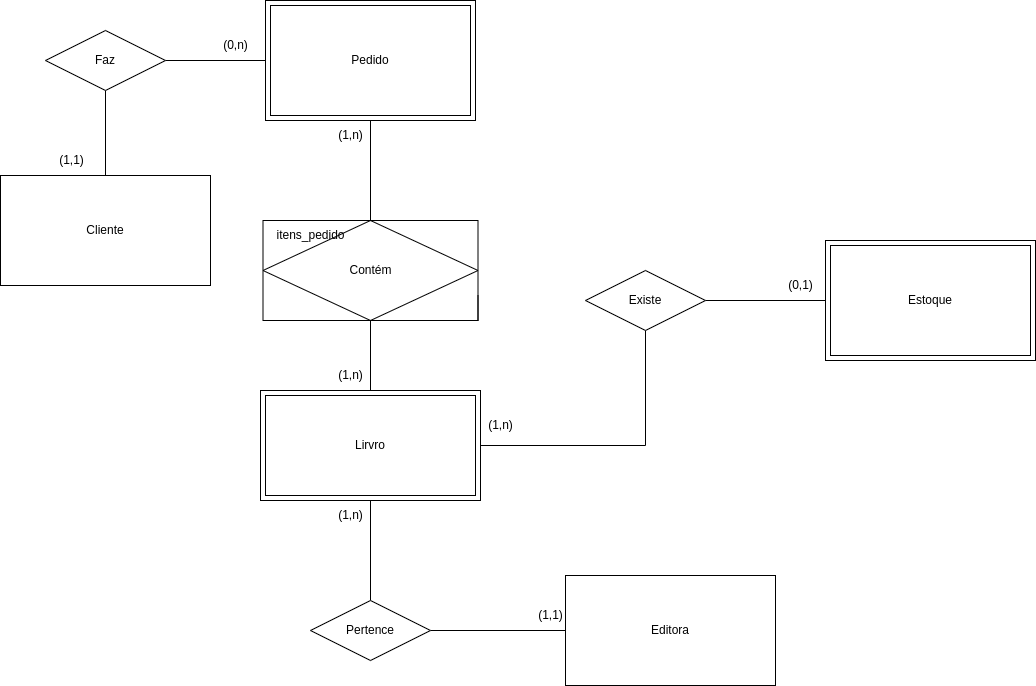

The diagram above was exported from draw.io. Its source (the exported page's mxGraphModel, read from the mxfile embedded in the PNG):
<mxGraphModel dx="1434" dy="775" grid="1" gridSize="10" guides="1" tooltips="1" connect="1" arrows="1" fold="1" page="1" pageScale="1" pageWidth="850" pageHeight="1100" math="0" shadow="0">
  <root>
    <mxCell id="0" />
    <mxCell id="1" parent="0" />
    <mxCell id="4lRzFl5Asv83_Oh2RjaO-4" style="edgeStyle=orthogonalEdgeStyle;rounded=0;orthogonalLoop=1;jettySize=auto;html=1;exitX=0.5;exitY=0;exitDx=0;exitDy=0;endArrow=none;endFill=0;" edge="1" parent="1" source="qW99X3vyiX14-WBvgg0w-1" target="4lRzFl5Asv83_Oh2RjaO-1">
      <mxGeometry relative="1" as="geometry" />
    </mxCell>
    <mxCell id="qW99X3vyiX14-WBvgg0w-1" value="Cliente" style="whiteSpace=wrap;html=1;align=center;" parent="1" vertex="1">
      <mxGeometry x="35" y="215" width="210" height="110" as="geometry" />
    </mxCell>
    <mxCell id="qW99X3vyiX14-WBvgg0w-3" value="Editora" style="whiteSpace=wrap;html=1;align=center;" parent="1" vertex="1">
      <mxGeometry x="600" y="615" width="210" height="110" as="geometry" />
    </mxCell>
    <mxCell id="4lRzFl5Asv83_Oh2RjaO-15" style="edgeStyle=orthogonalEdgeStyle;rounded=0;orthogonalLoop=1;jettySize=auto;html=1;exitX=0.5;exitY=1;exitDx=0;exitDy=0;endArrow=none;endFill=0;" edge="1" parent="1" source="qW99X3vyiX14-WBvgg0w-6" target="4lRzFl5Asv83_Oh2RjaO-14">
      <mxGeometry relative="1" as="geometry" />
    </mxCell>
    <mxCell id="4lRzFl5Asv83_Oh2RjaO-20" style="edgeStyle=orthogonalEdgeStyle;rounded=0;orthogonalLoop=1;jettySize=auto;html=1;exitX=1;exitY=0.5;exitDx=0;exitDy=0;endArrow=none;endFill=0;" edge="1" parent="1" source="qW99X3vyiX14-WBvgg0w-6" target="4lRzFl5Asv83_Oh2RjaO-19">
      <mxGeometry relative="1" as="geometry" />
    </mxCell>
    <mxCell id="qW99X3vyiX14-WBvgg0w-6" value="Lirvro" style="shape=ext;margin=3;double=1;whiteSpace=wrap;html=1;align=center;" parent="1" vertex="1">
      <mxGeometry x="295" y="430" width="220" height="110" as="geometry" />
    </mxCell>
    <mxCell id="4lRzFl5Asv83_Oh2RjaO-8" style="edgeStyle=orthogonalEdgeStyle;rounded=0;orthogonalLoop=1;jettySize=auto;html=1;endArrow=none;endFill=0;" edge="1" parent="1" source="qW99X3vyiX14-WBvgg0w-7" target="4lRzFl5Asv83_Oh2RjaO-25">
      <mxGeometry relative="1" as="geometry">
        <mxPoint x="410" y="220" as="targetPoint" />
      </mxGeometry>
    </mxCell>
    <mxCell id="qW99X3vyiX14-WBvgg0w-7" value="Pedido" style="shape=ext;margin=3;double=1;whiteSpace=wrap;html=1;align=center;" parent="1" vertex="1">
      <mxGeometry x="300" y="40" width="210" height="120" as="geometry" />
    </mxCell>
    <mxCell id="qW99X3vyiX14-WBvgg0w-9" value="Estoque" style="shape=ext;margin=3;double=1;whiteSpace=wrap;html=1;align=center;" parent="1" vertex="1">
      <mxGeometry x="860" y="280" width="210" height="120" as="geometry" />
    </mxCell>
    <mxCell id="4lRzFl5Asv83_Oh2RjaO-3" style="edgeStyle=orthogonalEdgeStyle;rounded=0;orthogonalLoop=1;jettySize=auto;html=1;entryX=0;entryY=0.5;entryDx=0;entryDy=0;endArrow=none;endFill=0;" edge="1" parent="1" source="4lRzFl5Asv83_Oh2RjaO-1" target="qW99X3vyiX14-WBvgg0w-7">
      <mxGeometry relative="1" as="geometry" />
    </mxCell>
    <mxCell id="4lRzFl5Asv83_Oh2RjaO-1" value="Faz" style="shape=rhombus;perimeter=rhombusPerimeter;whiteSpace=wrap;html=1;align=center;" vertex="1" parent="1">
      <mxGeometry x="80" y="70" width="120" height="60" as="geometry" />
    </mxCell>
    <mxCell id="4lRzFl5Asv83_Oh2RjaO-5" value="(1,1)" style="text;html=1;align=center;verticalAlign=middle;resizable=0;points=[];autosize=1;strokeColor=none;fillColor=none;" vertex="1" parent="1">
      <mxGeometry x="81" y="185" width="50" height="30" as="geometry" />
    </mxCell>
    <mxCell id="4lRzFl5Asv83_Oh2RjaO-6" value="(0,n)" style="text;html=1;align=center;verticalAlign=middle;resizable=0;points=[];autosize=1;strokeColor=none;fillColor=none;" vertex="1" parent="1">
      <mxGeometry x="245" y="70" width="50" height="30" as="geometry" />
    </mxCell>
    <mxCell id="4lRzFl5Asv83_Oh2RjaO-9" style="edgeStyle=orthogonalEdgeStyle;rounded=0;orthogonalLoop=1;jettySize=auto;html=1;entryX=0.5;entryY=0;entryDx=0;entryDy=0;endArrow=none;endFill=0;" edge="1" parent="1" source="4lRzFl5Asv83_Oh2RjaO-25" target="qW99X3vyiX14-WBvgg0w-6">
      <mxGeometry relative="1" as="geometry">
        <mxPoint x="405" y="350" as="sourcePoint" />
      </mxGeometry>
    </mxCell>
    <mxCell id="4lRzFl5Asv83_Oh2RjaO-10" value="(1,n)" style="text;html=1;align=center;verticalAlign=middle;resizable=0;points=[];autosize=1;strokeColor=none;fillColor=none;" vertex="1" parent="1">
      <mxGeometry x="360" y="160" width="50" height="30" as="geometry" />
    </mxCell>
    <mxCell id="4lRzFl5Asv83_Oh2RjaO-11" value="(1,n)" style="text;html=1;align=center;verticalAlign=middle;resizable=0;points=[];autosize=1;strokeColor=none;fillColor=none;" vertex="1" parent="1">
      <mxGeometry x="360" y="400" width="50" height="30" as="geometry" />
    </mxCell>
    <mxCell id="4lRzFl5Asv83_Oh2RjaO-16" style="edgeStyle=orthogonalEdgeStyle;rounded=0;orthogonalLoop=1;jettySize=auto;html=1;exitX=1;exitY=0.5;exitDx=0;exitDy=0;endArrow=none;endFill=0;" edge="1" parent="1" source="4lRzFl5Asv83_Oh2RjaO-14" target="qW99X3vyiX14-WBvgg0w-3">
      <mxGeometry relative="1" as="geometry" />
    </mxCell>
    <mxCell id="4lRzFl5Asv83_Oh2RjaO-14" value="Pertence" style="shape=rhombus;perimeter=rhombusPerimeter;whiteSpace=wrap;html=1;align=center;" vertex="1" parent="1">
      <mxGeometry x="345" y="640" width="120" height="60" as="geometry" />
    </mxCell>
    <mxCell id="4lRzFl5Asv83_Oh2RjaO-17" value="(1,n)" style="text;html=1;align=center;verticalAlign=middle;resizable=0;points=[];autosize=1;strokeColor=none;fillColor=none;" vertex="1" parent="1">
      <mxGeometry x="360" y="540" width="50" height="30" as="geometry" />
    </mxCell>
    <mxCell id="4lRzFl5Asv83_Oh2RjaO-18" value="(1,1)" style="text;html=1;align=center;verticalAlign=middle;resizable=0;points=[];autosize=1;strokeColor=none;fillColor=none;" vertex="1" parent="1">
      <mxGeometry x="560" y="640" width="50" height="30" as="geometry" />
    </mxCell>
    <mxCell id="4lRzFl5Asv83_Oh2RjaO-21" style="edgeStyle=orthogonalEdgeStyle;rounded=0;orthogonalLoop=1;jettySize=auto;html=1;exitX=1;exitY=0.5;exitDx=0;exitDy=0;entryX=0;entryY=0.5;entryDx=0;entryDy=0;endArrow=none;endFill=0;" edge="1" parent="1" source="4lRzFl5Asv83_Oh2RjaO-19" target="qW99X3vyiX14-WBvgg0w-9">
      <mxGeometry relative="1" as="geometry" />
    </mxCell>
    <mxCell id="4lRzFl5Asv83_Oh2RjaO-19" value="Existe" style="shape=rhombus;perimeter=rhombusPerimeter;whiteSpace=wrap;html=1;align=center;" vertex="1" parent="1">
      <mxGeometry x="620" y="310" width="120" height="60" as="geometry" />
    </mxCell>
    <mxCell id="4lRzFl5Asv83_Oh2RjaO-22" value="(1,n)" style="text;html=1;align=center;verticalAlign=middle;resizable=0;points=[];autosize=1;strokeColor=none;fillColor=none;" vertex="1" parent="1">
      <mxGeometry x="510" y="450" width="50" height="30" as="geometry" />
    </mxCell>
    <mxCell id="4lRzFl5Asv83_Oh2RjaO-24" value="(0,1)" style="text;html=1;align=center;verticalAlign=middle;resizable=0;points=[];autosize=1;strokeColor=none;fillColor=none;" vertex="1" parent="1">
      <mxGeometry x="810" y="310" width="50" height="30" as="geometry" />
    </mxCell>
    <mxCell id="4lRzFl5Asv83_Oh2RjaO-25" value="Contém" style="shape=associativeEntity;whiteSpace=wrap;html=1;align=center;" vertex="1" parent="1">
      <mxGeometry x="297.5" y="260" width="215" height="100" as="geometry" />
    </mxCell>
    <mxCell id="4lRzFl5Asv83_Oh2RjaO-26" style="edgeStyle=orthogonalEdgeStyle;rounded=0;orthogonalLoop=1;jettySize=auto;html=1;exitX=1;exitY=1;exitDx=0;exitDy=0;entryX=1;entryY=0.75;entryDx=0;entryDy=0;endArrow=none;endFill=0;" edge="1" parent="1" source="4lRzFl5Asv83_Oh2RjaO-25" target="4lRzFl5Asv83_Oh2RjaO-25">
      <mxGeometry relative="1" as="geometry" />
    </mxCell>
    <mxCell id="4lRzFl5Asv83_Oh2RjaO-27" value="itens_pedido" style="text;html=1;align=center;verticalAlign=middle;resizable=0;points=[];autosize=1;strokeColor=none;fillColor=none;" vertex="1" parent="1">
      <mxGeometry x="300" y="260" width="90" height="30" as="geometry" />
    </mxCell>
  </root>
</mxGraphModel>